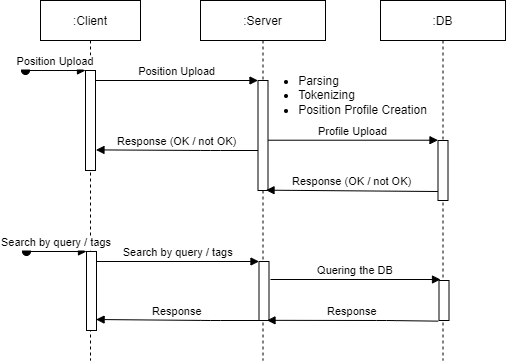

The diagram above was exported from draw.io. Its source (the exported page's mxGraphModel, read from the mxfile embedded in the PNG):
<mxGraphModel dx="865" dy="456" grid="1" gridSize="10" guides="1" tooltips="1" connect="1" arrows="1" fold="1" page="1" pageScale="1" pageWidth="850" pageHeight="1100" math="0" shadow="0">
  <root>
    <mxCell id="0" />
    <mxCell id="1" parent="0" />
    <mxCell id="3nuBFxr9cyL0pnOWT2aG-1" value=":Client" style="shape=umlLifeline;perimeter=lifelinePerimeter;container=1;collapsible=0;recursiveResize=0;rounded=0;shadow=0;strokeWidth=1;" parent="1" vertex="1">
      <mxGeometry x="120" y="80" width="100" height="360" as="geometry" />
    </mxCell>
    <mxCell id="3nuBFxr9cyL0pnOWT2aG-2" value="" style="points=[];perimeter=orthogonalPerimeter;rounded=0;shadow=0;strokeWidth=1;" parent="3nuBFxr9cyL0pnOWT2aG-1" vertex="1">
      <mxGeometry x="45" y="70" width="10" height="100" as="geometry" />
    </mxCell>
    <mxCell id="3nuBFxr9cyL0pnOWT2aG-3" value="Position Upload" style="verticalAlign=bottom;startArrow=oval;endArrow=block;startSize=8;shadow=0;strokeWidth=1;" parent="3nuBFxr9cyL0pnOWT2aG-1" target="3nuBFxr9cyL0pnOWT2aG-2" edge="1">
      <mxGeometry relative="1" as="geometry">
        <mxPoint x="-15" y="70" as="sourcePoint" />
      </mxGeometry>
    </mxCell>
    <mxCell id="3nuBFxr9cyL0pnOWT2aG-5" value=":Server" style="shape=umlLifeline;perimeter=lifelinePerimeter;container=1;collapsible=0;recursiveResize=0;rounded=0;shadow=0;strokeWidth=1;" parent="1" vertex="1">
      <mxGeometry x="280" y="80" width="125" height="360" as="geometry" />
    </mxCell>
    <mxCell id="3nuBFxr9cyL0pnOWT2aG-6" value="" style="points=[];perimeter=orthogonalPerimeter;rounded=0;shadow=0;strokeWidth=1;" parent="3nuBFxr9cyL0pnOWT2aG-5" vertex="1">
      <mxGeometry x="57.5" y="80" width="10" height="110" as="geometry" />
    </mxCell>
    <mxCell id="zu914s1JeoWdjwA9qcKr-5" value="Profile Upload" style="verticalAlign=bottom;endArrow=block;entryX=0;entryY=0;shadow=0;strokeWidth=1;" edge="1" parent="3nuBFxr9cyL0pnOWT2aG-5">
      <mxGeometry relative="1" as="geometry">
        <mxPoint x="67.50000000000011" y="139.71000000000012" as="sourcePoint" />
        <mxPoint x="237.5" y="139.71000000000012" as="targetPoint" />
      </mxGeometry>
    </mxCell>
    <mxCell id="3nuBFxr9cyL0pnOWT2aG-8" value="Position Upload" style="verticalAlign=bottom;endArrow=block;entryX=0;entryY=0;shadow=0;strokeWidth=1;" parent="1" source="3nuBFxr9cyL0pnOWT2aG-2" target="3nuBFxr9cyL0pnOWT2aG-6" edge="1">
      <mxGeometry relative="1" as="geometry">
        <mxPoint x="275" y="160" as="sourcePoint" />
      </mxGeometry>
    </mxCell>
    <mxCell id="3nuBFxr9cyL0pnOWT2aG-9" value="Response (OK / not OK)" style="verticalAlign=bottom;endArrow=block;shadow=0;strokeWidth=1;entryX=1.046;entryY=0.794;entryDx=0;entryDy=0;entryPerimeter=0;" parent="1" source="3nuBFxr9cyL0pnOWT2aG-6" target="3nuBFxr9cyL0pnOWT2aG-2" edge="1">
      <mxGeometry relative="1" as="geometry">
        <mxPoint x="240" y="200" as="sourcePoint" />
        <mxPoint x="180" y="230" as="targetPoint" />
        <Array as="points">
          <mxPoint x="290" y="230" />
        </Array>
      </mxGeometry>
    </mxCell>
    <mxCell id="zu914s1JeoWdjwA9qcKr-1" value="&lt;ul&gt;&lt;li style=&quot;text-align: justify;&quot;&gt;Parsing&lt;/li&gt;&lt;li style=&quot;text-align: justify;&quot;&gt;Tokenizing&lt;/li&gt;&lt;li style=&quot;text-align: justify;&quot;&gt;Position Profile Creation&lt;/li&gt;&lt;/ul&gt;" style="text;html=1;strokeColor=none;fillColor=none;align=center;verticalAlign=middle;whiteSpace=wrap;rounded=0;" vertex="1" parent="1">
      <mxGeometry x="325" y="160" width="195" height="30" as="geometry" />
    </mxCell>
    <mxCell id="zu914s1JeoWdjwA9qcKr-3" value=":DB" style="shape=umlLifeline;perimeter=lifelinePerimeter;container=1;collapsible=0;recursiveResize=0;rounded=0;shadow=0;strokeWidth=1;" vertex="1" parent="1">
      <mxGeometry x="460" y="80" width="125" height="360" as="geometry" />
    </mxCell>
    <mxCell id="zu914s1JeoWdjwA9qcKr-4" value="" style="points=[];perimeter=orthogonalPerimeter;rounded=0;shadow=0;strokeWidth=1;" vertex="1" parent="zu914s1JeoWdjwA9qcKr-3">
      <mxGeometry x="57.5" y="140" width="10" height="60" as="geometry" />
    </mxCell>
    <mxCell id="zu914s1JeoWdjwA9qcKr-9" value="Response (OK / not OK)" style="verticalAlign=bottom;endArrow=block;shadow=0;strokeWidth=1;entryX=0.801;entryY=0.997;entryDx=0;entryDy=0;entryPerimeter=0;exitX=-0.01;exitY=0.85;exitDx=0;exitDy=0;exitPerimeter=0;" edge="1" parent="1" source="zu914s1JeoWdjwA9qcKr-4" target="3nuBFxr9cyL0pnOWT2aG-6">
      <mxGeometry relative="1" as="geometry">
        <mxPoint x="512.04" y="270.6" as="sourcePoint" />
        <mxPoint x="350" y="270" as="targetPoint" />
        <Array as="points">
          <mxPoint x="464.53999999999996" y="270.6" />
        </Array>
      </mxGeometry>
    </mxCell>
    <mxCell id="zu914s1JeoWdjwA9qcKr-10" value="" style="points=[];perimeter=orthogonalPerimeter;rounded=0;shadow=0;strokeWidth=1;" vertex="1" parent="1">
      <mxGeometry x="166" y="331" width="10" height="79" as="geometry" />
    </mxCell>
    <mxCell id="zu914s1JeoWdjwA9qcKr-11" value="Search by query / tags" style="verticalAlign=bottom;startArrow=oval;endArrow=block;startSize=8;shadow=0;strokeWidth=1;" edge="1" parent="1" target="zu914s1JeoWdjwA9qcKr-10">
      <mxGeometry relative="1" as="geometry">
        <mxPoint x="106" y="331" as="sourcePoint" />
      </mxGeometry>
    </mxCell>
    <mxCell id="zu914s1JeoWdjwA9qcKr-12" value="" style="points=[];perimeter=orthogonalPerimeter;rounded=0;shadow=0;strokeWidth=1;" vertex="1" parent="1">
      <mxGeometry x="338.5" y="341" width="10" height="59" as="geometry" />
    </mxCell>
    <mxCell id="zu914s1JeoWdjwA9qcKr-13" value="Quering the DB" style="verticalAlign=bottom;endArrow=block;entryX=0;entryY=0;shadow=0;strokeWidth=1;" edge="1" parent="1">
      <mxGeometry relative="1" as="geometry">
        <mxPoint x="350" y="359.00000000000017" as="sourcePoint" />
        <mxPoint x="520" y="359.00000000000017" as="targetPoint" />
      </mxGeometry>
    </mxCell>
    <mxCell id="zu914s1JeoWdjwA9qcKr-14" value="Search by query / tags" style="verticalAlign=bottom;endArrow=block;entryX=0;entryY=0;shadow=0;strokeWidth=1;" edge="1" parent="1" source="zu914s1JeoWdjwA9qcKr-10" target="zu914s1JeoWdjwA9qcKr-12">
      <mxGeometry relative="1" as="geometry">
        <mxPoint x="276" y="341" as="sourcePoint" />
      </mxGeometry>
    </mxCell>
    <mxCell id="zu914s1JeoWdjwA9qcKr-15" value="Response" style="verticalAlign=bottom;endArrow=block;shadow=0;strokeWidth=1;entryX=0.959;entryY=0.861;entryDx=0;entryDy=0;entryPerimeter=0;" edge="1" parent="1" source="zu914s1JeoWdjwA9qcKr-12" target="zu914s1JeoWdjwA9qcKr-10">
      <mxGeometry relative="1" as="geometry">
        <mxPoint x="241" y="381" as="sourcePoint" />
        <mxPoint x="181" y="411" as="targetPoint" />
        <Array as="points">
          <mxPoint x="290" y="400" />
        </Array>
      </mxGeometry>
    </mxCell>
    <mxCell id="zu914s1JeoWdjwA9qcKr-17" value="" style="points=[];perimeter=orthogonalPerimeter;rounded=0;shadow=0;strokeWidth=1;" vertex="1" parent="1">
      <mxGeometry x="518.5" y="360" width="10" height="40" as="geometry" />
    </mxCell>
    <mxCell id="zu914s1JeoWdjwA9qcKr-18" value="Response" style="verticalAlign=bottom;endArrow=block;shadow=0;strokeWidth=1;entryX=0.801;entryY=0.997;entryDx=0;entryDy=0;entryPerimeter=0;exitX=-0.084;exitY=1.016;exitDx=0;exitDy=0;exitPerimeter=0;" edge="1" parent="1" source="zu914s1JeoWdjwA9qcKr-17" target="zu914s1JeoWdjwA9qcKr-12">
      <mxGeometry relative="1" as="geometry">
        <mxPoint x="513.04" y="451.6" as="sourcePoint" />
        <mxPoint x="351" y="451" as="targetPoint" />
        <Array as="points">
          <mxPoint x="466" y="400" />
        </Array>
      </mxGeometry>
    </mxCell>
  </root>
</mxGraphModel>